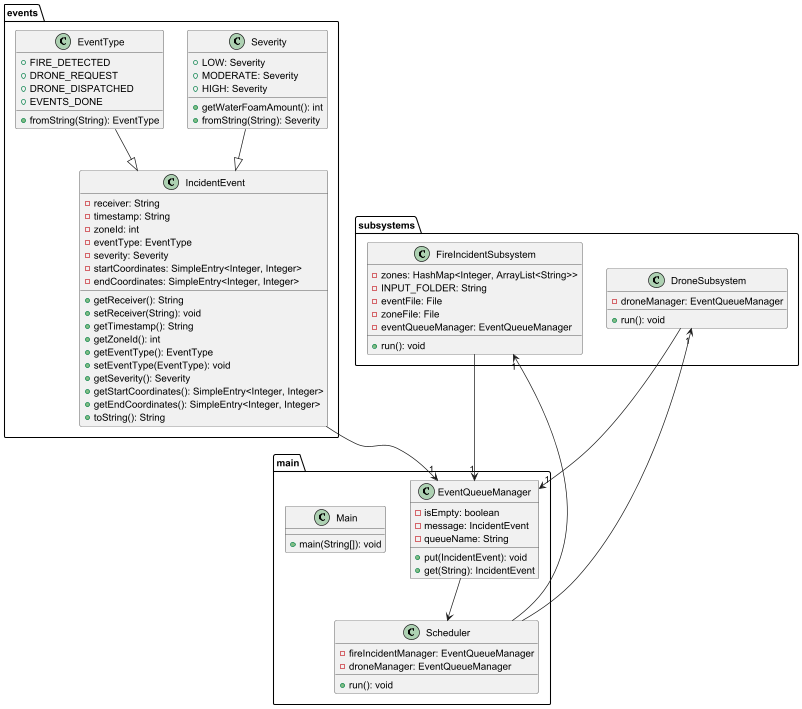

The diagram above was rendered by PlantUML. Its source (embedded in the PNG):
@startuml

package events {
    class Severity {
        + LOW: Severity
        + MODERATE: Severity
        + HIGH: Severity
        + getWaterFoamAmount(): int
        + fromString(String): Severity
    }

    class EventType {
        + FIRE_DETECTED
        + DRONE_REQUEST
        + DRONE_DISPATCHED
        + EVENTS_DONE
        + fromString(String): EventType
    }

    class IncidentEvent {
        - receiver: String
        - timestamp: String
        - zoneId: int
        - eventType: EventType
        - severity: Severity
        - startCoordinates: SimpleEntry<Integer, Integer>
        - endCoordinates: SimpleEntry<Integer, Integer>
        + getReceiver(): String
        + setReceiver(String): void
        + getTimestamp(): String
        + getZoneId(): int
        + getEventType(): EventType
        + setEventType(EventType): void
        + getSeverity(): Severity
        + getStartCoordinates(): SimpleEntry<Integer, Integer>
        + getEndCoordinates(): SimpleEntry<Integer, Integer>
        + toString(): String
    }
}

package main {
    class EventQueueManager {
        - isEmpty: boolean
        - message: IncidentEvent
        - queueName: String
        + put(IncidentEvent): void
        + get(String): IncidentEvent
    }

    class Scheduler {
        - fireIncidentManager: EventQueueManager
        - droneManager: EventQueueManager
        + run(): void
    }

    class Main {
        + main(String[]): void
    }
}

package subsystems {
    class FireIncidentSubsystem {
        - zones: HashMap<Integer, ArrayList<String>>
        - INPUT_FOLDER: String
        - eventFile: File
        - zoneFile: File
        - eventQueueManager: EventQueueManager
        + run(): void
    }

    class DroneSubsystem {
        - droneManager: EventQueueManager
        + run(): void
    }
}

Severity --|> IncidentEvent
EventType --|> IncidentEvent
IncidentEvent --> "1" EventQueueManager
EventQueueManager --> Scheduler
Scheduler --> "1" DroneSubsystem
Scheduler --> "1" FireIncidentSubsystem
FireIncidentSubsystem --> "1" EventQueueManager
DroneSubsystem --> "1" EventQueueManager

@enduml